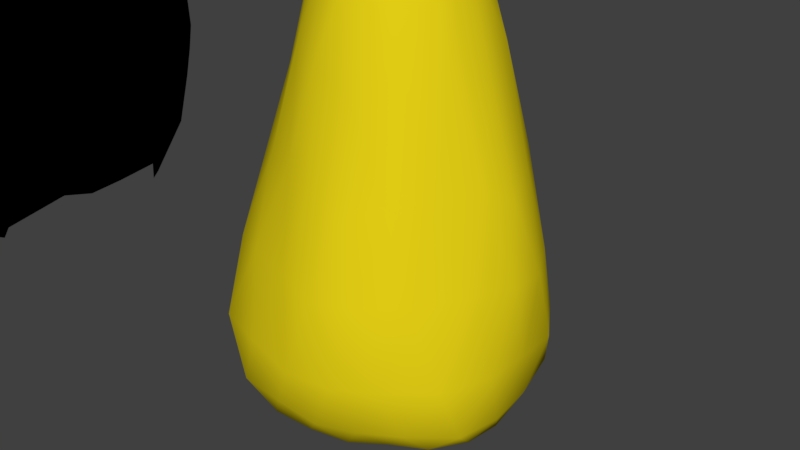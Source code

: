 # Source: flame.blend  (saved by Blender 2.79.0; exported with 4.5.12 LTS)
import bpy
from mathutils import Matrix  # noqa: F401  (used for matrix-valued properties, if any)

bpy.ops.wm.read_factory_settings(use_empty=True)
scene = bpy.context.scene
scene.name = 'Scene'

# ---- collections
col_collection_1 = bpy.data.collections.new('Collection 1'); scene.collection.children.link(col_collection_1)

# ---- materials (node trees are filled in below, after node groups)
mat_red = bpy.data.materials.new('red')
mat_red.alpha_threshold = 0.0
mat_red.use_transparent_shadow = False
mat_red.diffuse_color = (0.8, 0.0009353, 0.0009353, 1.0)
mat_red.roughness = 0.5
mat_yellow = bpy.data.materials.new('yellow')
mat_yellow.alpha_threshold = 0.0
mat_yellow.use_transparent_shadow = False
mat_yellow.diffuse_color = (0.8, 0.6449, 0.007784, 1.0)
mat_yellow.roughness = 0.5
mat_orange = bpy.data.materials.new('orange')
mat_orange.alpha_threshold = 0.0
mat_orange.use_transparent_shadow = False
mat_orange.diffuse_color = (0.8, 0.2479, 0.003496, 1.0)
mat_orange.roughness = 0.5

# ---- material node trees
mat_red.use_nodes = True; mat_red.node_tree.nodes.clear()
_N = mat_red.node_tree.nodes; _L = mat_red.node_tree.links
n0 = _N.new('NodeUndefined'); n0.name = 'Output'; n0.location = (300, 300)
n1 = _N.new('NodeUndefined'); n1.name = 'Material'; n1.location = (12, 592)
n1.inputs[0].default_value = (0.8, 0.0009353, 0.0009353, 1.0)
n1.inputs[1].default_value = (1.0, 1.0, 1.0, 1.0)
n1.inputs[2].default_value = 0.8
n1.inputs[3].default_value = (0.0, 0.0, 0.0)
n2 = _N.new('NodeUndefined'); n2.name = 'Geometry'; n2.location = (17, 174)
_L.new(n1.outputs[0], n0.inputs[0])
_L.new(n2.outputs[8], n0.inputs[1])
mat_orange.use_nodes = True; mat_orange.node_tree.nodes.clear()
_N = mat_orange.node_tree.nodes; _L = mat_orange.node_tree.links
n0 = _N.new('NodeUndefined'); n0.name = 'Output'; n0.location = (300, 300)
n1 = _N.new('NodeUndefined'); n1.name = 'Material'; n1.location = (20, 523)
n1.inputs[0].default_value = (0.8, 0.2479, 0.003496, 1.0)
n1.inputs[1].default_value = (1.0, 1.0, 1.0, 1.0)
n1.inputs[2].default_value = 0.8
n1.inputs[3].default_value = (0.0, 0.0, 0.0)
n2 = _N.new('NodeUndefined'); n2.name = 'Geometry'; n2.location = (23, 107)
_L.new(n1.outputs[0], n0.inputs[0])
_L.new(n2.outputs[8], n0.inputs[1])

# ---- world
world_world = bpy.data.worlds.new('World'); scene.world = world_world
world_world.color = (0.05088, 0.05088, 0.05088)
world_world.use_sun_shadow = False
world_world.sun_shadow_jitter_overblur = 0.0
world_world.cycles.sampling_method = 'MANUAL'

# ---- meshes
me_icosphere = bpy.data.meshes.new('Icosphere')
me_icosphere.from_pydata([(0.01377, -0.02123, 0.03523), (0.6482, -0.524, 0.3912), (-0.189, -0.7784, 0.3785), (-0.7974, 0.03062, 0.3888), (-0.2549, 0.7809, 0.361), (0.581, 0.4541, 0.4123), (0.2124, -0.7015, 1.613), (-0.5867, -0.3953, 1.635), (-0.5593, 0.4034, 1.676), (0.2271, 0.6892, 1.647), (0.7749, -0.04113, 1.658), (0.01204, -0.01644, 3.789), (-0.1068, -0.3735, 0.1003), (0.3382, -0.2214, 0.1186), (0.2253, -0.6702, 0.3143), (0.7272, -0.03862, 0.2956), (0.2957, 0.1889, 0.09893), (-0.3667, -0.01334, 0.1382), (-0.6427, -0.4302, 0.3338), (-0.1183, 0.3393, 0.1202), (-0.5407, 0.435, 0.3264), (0.1663, 0.6969, 0.2929), (0.8677, -0.2968, 0.8119), (0.8458, 0.2514, 0.7784), (0.04623, -0.9233, 0.8094), (0.5302, -0.7688, 0.8171), (-0.859, -0.2768, 0.8163), (-0.5622, -0.746, 0.8321), (-0.5302, 0.7209, 0.8135), (-0.8167, 0.2678, 0.8001), (0.5103, 0.7141, 0.7797), (-0.009132, 0.904, 0.7889), (0.5859, -0.4052, 1.738), (-0.1752, -0.6183, 1.786), (-0.6644, -0.01424, 1.766), (-0.2159, 0.6667, 1.804), (0.5635, 0.3845, 1.763), (0.1138, -0.4142, 2.81), (0.4241, -0.0263, 2.838), (-0.3066, -0.2288, 2.816), (-0.3035, 0.2756, 2.856), (0.1295, 0.3767, 2.842), (-0.02489, -0.1898, 0.02233), (0.5304, -0.3479, 0.2515), (0.02931, -0.7441, 0.3469), (0.735, -0.2961, 0.3455), (0.4439, 0.3666, 0.2581), (-0.1593, -0.02808, 0.07226), (-0.7401, -0.1945, 0.3637), (-0.03131, 0.1313, 0.06562), (-0.3819, 0.6095, 0.3516), (0.3989, 0.5765, 0.3692), (0.8076, -0.4738, 0.5127), (0.8502, 0.1125, 1.216), (-0.09489, -0.8543, 0.5348), (0.3715, -0.7764, 1.237), (-0.8681, -0.1296, 0.5455), (-0.6113, -0.5622, 1.227), (-0.3958, 0.7944, 0.5219), (-0.7113, 0.3409, 1.215), (0.5832, 0.5821, 0.5212), (0.1505, 0.8347, 1.25), (0.4257, -0.59, 1.721), (-0.3997, -0.521, 1.731), (-0.6121, 0.208, 1.752), (0.004282, 0.713, 1.76), (0.6941, 0.1814, 1.746), (0.1917, -0.557, 2.152), (0.2139, -0.01133, 3.464), (-0.4406, -0.3105, 2.178), (-0.4396, 0.3624, 2.197), (0.1721, 0.5274, 2.164), (-0.1641, -0.5902, 0.2376), (0.153, -0.123, 0.04632), (0.4341, -0.5947, 0.3589), (0.6647, 0.2708, 0.3418), (0.1261, 0.07301, 0.04115), (-0.6167, 0.0153, 0.2718), (-0.4342, -0.6469, 0.3478), (-0.1809, 0.5964, 0.243), (-0.6907, 0.1978, 0.3351), (-0.04213, 0.7708, 0.322), (0.8553, -0.115, 1.241), (0.753, 0.3778, 0.5241), (0.1277, -0.8386, 1.21), (0.5944, -0.6814, 0.5373), (-0.7367, -0.3471, 1.213), (-0.3705, -0.823, 0.5387), (-0.5715, 0.5513, 1.241), (-0.8308, 0.1485, 0.5348), (0.3771, 0.7258, 1.223), (-0.1459, 0.9097, 0.5047), (0.6934, -0.1947, 1.754), (0.01877, -0.6832, 1.725), (-0.6337, -0.2083, 1.74), (-0.4112, 0.5389, 1.771), (0.3904, 0.5265, 1.73), (0.05866, -0.2074, 3.429), (0.6079, -0.02727, 2.21), (-0.1503, -0.1174, 3.399), (-0.1524, 0.1037, 3.457), (0.09015, 0.1684, 3.476), (0.2965, 0.1954, 2.99), (0.5215, 0.2077, 2.355), (0.3494, 0.3851, 2.344), (-0.0963, 0.3531, 3.002), (-0.06001, 0.5277, 2.385), (-0.2637, 0.4793, 2.383), (-0.3424, 0.0002995, 2.959), (-0.5046, 0.1132, 2.339), (-0.4872, -0.1212, 2.334), (-0.08723, -0.3305, 2.962), (-0.2529, -0.44, 2.353), (-0.04816, -0.5356, 2.33), (0.29, -0.248, 2.978), (0.3749, -0.4415, 2.325), (0.5131, -0.2318, 2.351), (0.7251, 0.3461, 1.228), (0.6922, 0.4949, 0.795), (0.5623, 0.5497, 1.233), (-0.13, 0.8149, 1.258), (-0.2883, 0.8485, 0.7979), (-0.3729, 0.7136, 1.257), (-0.7731, 0.1151, 1.258), (-0.8542, 0.0004012, 0.8564), (-0.78, -0.1242, 1.269), (-0.361, -0.7033, 1.277), (-0.2611, -0.854, 0.841), (-0.08287, -0.7846, 1.262), (0.5895, -0.6028, 1.239), (0.7542, -0.5775, 0.8089), (0.739, -0.3553, 1.244), (0.28, 0.8671, 0.7621), (0.3463, 0.7633, 0.4718), (0.1067, 0.8722, 0.4724), (-0.7058, 0.5157, 0.7902), (-0.5835, 0.6225, 0.5131), (-0.7372, 0.3933, 0.4937), (-0.7588, -0.5225, 0.7894), (-0.8223, -0.3959, 0.5082), (-0.6415, -0.6252, 0.4991), (0.2955, -0.8746, 0.7982), (0.1613, -0.8505, 0.5091), (0.3855, -0.781, 0.5178), (0.866, -0.01795, 0.7948), (0.8481, -0.2109, 0.4983), (0.8146, 0.0824, 0.4888), (0.2454, 0.423, 0.2066), (0.09521, 0.2577, 0.0707), (0.01878, 0.5338, 0.1816), (-0.3039, 0.4113, 0.2097), (-0.2422, 0.1694, 0.1156), (-0.4679, 0.2068, 0.207), (-0.5117, -0.2134, 0.2075), (-0.2547, -0.2113, 0.09038), (-0.3919, -0.4299, 0.2084), (0.519, 0.1437, 0.1945), (0.5517, -0.1264, 0.1914), (0.3284, -0.005867, 0.09368), (0.06848, -0.524, 0.171), (0.1326, -0.3061, 0.08452), (0.2868, -0.4286, 0.1897), (-3.956, 1.419, 2.317), (-3.867, 1.47, 2.019), (-3.637, 1.519, 1.687), (-3.772, 1.541, 1.286), (-3.8, 1.495, 0.9909), (-3.795, 1.387, 0.6841), (-3.596, 1.29, 2.349), (-3.546, 1.428, 1.97), (-3.403, 1.407, 1.861), (-3.475, 1.457, 1.278), (-3.547, 1.445, 1.0), (-3.61, 1.226, 0.5079), (-3.362, 1.221, 2.183), (-3.317, 1.279, 2.031), (-3.238, 1.339, 1.688), (-3.275, 1.353, 1.23), (-3.324, 1.148, 0.6814), (-3.304, 0.9499, 0.4175), (-3.183, 1.124, 2.045), (-2.926, 1.032, 1.882), (-2.979, 1.143, 1.527), (-3.069, 1.138, 1.114), (-3.05, 1.021, 0.7726), (-3.214, 0.8741, 0.3481), (-2.848, 0.8413, 2.02), (-2.822, 0.8617, 1.907), (-2.713, 0.7839, 1.539), (-2.799, 0.8819, 1.175), (-2.919, 0.7684, 0.6816), (-3.036, 0.6919, 0.4016), (-2.702, 0.5252, 2.021), (-2.677, 0.5911, 1.894), (-2.634, 0.6119, 1.625), (-2.677, 0.6613, 1.256), (-2.676, 0.4434, 0.9658), (-2.818, 0.5637, 0.6422), (-2.773, 0.3412, 2.317), (-2.621, 0.2793, 2.025), (-2.573, 0.3196, 1.612), (-2.602, 0.397, 1.211), (-2.607, 0.2874, 0.9757), (-2.732, 0.1806, 0.657), (-2.696, -0.04173, 2.383), (-2.638, -0.02444, 2.216), (-2.542, 0.06026, 1.837), (-2.482, 0.01566, 1.311), (-2.584, 0.1003, 0.9845), (-2.757, -0.05376, 0.6293), (-2.875, -0.2549, 2.594), (-2.661, -0.2301, 2.235), (-2.556, -0.3683, 1.796), (-2.517, -0.2117, 1.276), (-2.645, -0.4337, 0.9802), (-2.782, -0.2582, 0.6796), (-2.758, -0.4436, 2.262), (-2.7, -0.5909, 2.125), (-2.653, -0.5566, 1.829), (-2.681, -0.6191, 1.205), (-2.725, -0.5464, 0.8756), (-2.9, -0.6446, 0.5448), (-2.861, -0.8184, 2.139), (-2.788, -0.9167, 1.815), (-2.694, -0.7293, 1.706), (-2.778, -0.8471, 1.213), (-2.959, -0.9553, 0.9568), (-3.001, -0.6317, 0.427), (-2.999, -0.9671, 2.174), (-3.001, -1.086, 1.9), (-3.051, -1.118, 1.681), (-2.879, -1.057, 1.238), (-3.038, -1.054, 0.8878), (-3.155, -0.9322, 0.5453), (-3.28, -1.207, 2.082), (-3.39, -1.345, 1.995), (-3.316, -1.376, 1.634), (-3.241, -1.31, 1.304), (-3.288, -1.219, 0.8387), (-3.251, -1.131, 0.6737), (-3.542, -1.31, 2.317), (-3.482, -1.457, 1.845), (-3.49, -1.468, 1.6), (-3.519, -1.467, 1.287), (-3.527, -1.36, 0.9528), (-3.581, -1.281, 0.703), (-3.822, -1.328, 2.444), (-3.811, -1.473, 2.054), (-3.757, -1.525, 1.641), (-3.777, -1.546, 1.29), (-3.875, -1.501, 1.012), (-3.821, -1.314, 0.5907), (-4.073, -1.259, 2.56), (-4.07, -1.458, 2.182), (-4.256, -1.608, 1.621), (-4.053, -1.573, 1.192), (-4.106, -1.479, 0.8544), (-4.143, -1.264, 0.4461), (-4.365, -1.297, 2.45), (-4.32, -1.534, 1.979), (-4.317, -1.555, 1.669), (-4.558, -1.512, 1.343), (-4.266, -1.408, 0.7251), (-4.215, -1.278, 0.3942), (-4.645, -1.298, 2.251), (-4.744, -1.414, 1.807), (-4.645, -1.445, 1.595), (-4.691, -1.456, 1.166), (-4.628, -1.311, 0.6988), (-4.545, -1.102, 0.3785), (-4.872, -1.146, 2.192), (-4.952, -1.319, 1.932), (-4.98, -1.334, 1.576), (-4.926, -1.344, 1.221), (-4.87, -1.226, 0.9156), (-4.8, -1.069, 0.4559), (-5.213, -0.9491, 2.095), (-5.203, -1.072, 1.916), (-5.28, -1.012, 1.603), (-5.22, -1.12, 1.301), (-5.176, -1.003, 0.8926), (-5.018, -0.9135, 0.4891), (-5.316, -0.83, 2.0), (-5.358, -0.8638, 1.951), (-5.368, -0.9231, 1.559), (-5.375, -0.8875, 1.381), (-5.404, -0.7447, 0.9492), (-5.196, -0.7471, 0.569), (-5.414, -0.6478, 2.189), (-5.514, -0.5831, 1.912), (-5.562, -0.6106, 1.604), (-5.51, -0.6089, 1.322), (-5.495, -0.5569, 0.9535), (-5.406, -0.5442, 0.7998), (-5.456, -0.2511, 2.322), (-5.568, -0.2943, 2.038), (-5.671, -0.166, 1.591), (-5.641, -0.339, 1.281), (-5.596, -0.2399, 1.03), (-5.387, -0.3273, 0.5385), (-5.44, 0.004042, 2.413), (-5.577, 0.02906, 2.135), (-5.656, -0.01247, 1.619), (-5.645, -0.1485, 1.211), (-5.572, -0.03694, 0.8229), (-5.364, -0.06758, 0.4216), (-5.44, 0.2665, 2.36), (-5.599, 0.3, 2.025), (-5.658, 0.2073, 1.717), (-5.69, 0.3256, 1.309), (-5.565, 0.3029, 0.8542), (-5.234, 0.2059, 0.3079), (-5.383, 0.6333, 2.172), (-5.528, 0.58, 1.89), (-5.565, 0.651, 1.65), (-5.593, 0.4713, 1.236), (-5.456, 0.6094, 0.7408), (-5.191, 0.4727, 0.269), (-5.333, 0.7405, 2.026), (-5.354, 0.8419, 1.816), (-5.409, 0.8998, 1.565), (-5.393, 0.867, 1.172), (-5.313, 0.8067, 0.7903), (-5.129, 0.58, 0.3457), (-5.128, 1.035, 2.098), (-5.207, 0.9803, 2.009), (-5.227, 1.136, 1.581), (-5.243, 1.051, 1.334), (-5.089, 1.083, 0.8248), (-5.017, 0.8858, 0.4231), (-4.949, 1.178, 2.2), (-4.865, 1.309, 1.893), (-4.903, 1.35, 1.695), (-4.967, 1.324, 1.297), (-4.98, 1.213, 0.9585), (-4.68, 1.087, 0.4109), (-4.672, 1.341, 2.161), (-4.842, 1.308, 2.02), (-4.694, 1.459, 1.737), (-4.691, 1.466, 1.286), (-4.686, 1.386, 0.9943), (-4.593, 1.257, 0.5712), (-4.454, 1.325, 2.304), (-4.419, 1.473, 2.101), (-4.406, 1.551, 1.713), (-4.481, 1.541, 1.427), (-4.355, 1.476, 0.8927), (-4.336, 1.367, 0.6526), (-4.033, 1.298, 2.465), (-4.164, 1.432, 2.234), (-4.053, 1.598, 1.706), (-4.092, 1.585, 1.298), (-4.113, 1.513, 0.9901), (-4.174, 1.421, 0.6863), (-0.00829, 0.01549, -2.462), (0.2265, -0.2359, -2.356), (-0.06056, -0.2979, -2.388), (-0.3469, 0.06596, -2.377), (-0.1581, 0.3041, -2.405), (0.1574, 0.1404, -2.316), (0.02858, -0.2396, -1.982), (-0.2567, -0.1451, -1.921), (-0.2331, 0.1495, -1.87), (0.0656, 0.2791, -1.929), (0.2836, -0.08177, -1.934), (-0.01393, 0.004516, -1.083), (-0.07296, -0.143, -2.426), (0.1245, -0.09725, -2.424), (0.04753, -0.2028, -2.414), (0.2536, -0.0402, -2.454), (0.1178, 0.04246, -2.464), (-0.1504, -0.009675, -2.412), (-0.28, -0.126, -2.375), (-0.112, 0.1139, -2.415), (-0.2082, 0.1925, -2.381), (-0.001486, 0.2741, -2.462), (0.2703, -0.07572, -2.269), (0.302, 0.0939, -2.33), (0.04432, -0.3682, -2.283), (0.1596, -0.2448, -2.286), (-0.3173, -0.08701, -2.292), (-0.2616, -0.2647, -2.25), (-0.2149, 0.2468, -2.272), (-0.2823, 0.08101, -2.309), (0.1642, 0.2495, -2.296), (-0.0571, 0.2642, -2.307), (0.2319, -0.1318, -1.938), (-0.05203, -0.1889, -1.842), (-0.2943, -0.007667, -1.9), (-0.09214, 0.2824, -1.857), (0.2018, 0.1485, -1.884), (-0.01981, -0.1531, -1.531), (0.1405, -0.02815, -1.536), (-0.1545, -0.08643, -1.511), (-0.09874, 0.1581, -1.462), (0.03151, 0.1572, -1.511)], [], [(0, 42, 73), (1, 45, 43), (0, 47, 42), (0, 49, 47), (0, 76, 49), (1, 52, 45), (2, 54, 44), (3, 56, 48), (4, 58, 50), (5, 60, 51), (1, 85, 52), (2, 87, 54), (3, 89, 56), (4, 91, 58), (5, 83, 60), (6, 67, 62), (7, 69, 63), (8, 70, 64), (9, 71, 65), (10, 98, 66), (38, 68, 102), (38, 102, 103), (36, 104, 96), (41, 101, 105), (41, 105, 106), (35, 107, 95), (40, 100, 108), (40, 108, 109), (34, 110, 94), (39, 99, 111), (39, 111, 112), (33, 113, 93), (37, 97, 114), (37, 114, 115), (32, 116, 92), (23, 53, 117), (23, 117, 118), (30, 119, 90), (31, 61, 120), (31, 120, 121), (28, 122, 88), (29, 59, 123), (29, 123, 124), (26, 125, 86), (27, 57, 126), (27, 126, 127), (24, 128, 84), (25, 55, 129), (25, 129, 130), (22, 131, 82), (30, 90, 132), (30, 132, 133), (21, 134, 81), (28, 88, 135), (28, 135, 136), (20, 137, 80), (26, 86, 138), (26, 138, 139), (18, 140, 78), (24, 84, 141), (24, 141, 142), (14, 143, 74), (22, 82, 144), (22, 144, 145), (15, 146, 75), (16, 46, 147), (16, 147, 148), (19, 149, 79), (19, 79, 150), (19, 150, 151), (17, 152, 77), (17, 77, 153), (17, 153, 154), (12, 155, 72), (15, 75, 156), (15, 156, 157), (13, 158, 73), (12, 72, 159), (12, 159, 160), (13, 161, 43), (161, 14, 74), (161, 74, 43), (43, 74, 1), (159, 14, 161), (159, 161, 160), (160, 161, 13), (72, 2, 44), (72, 44, 159), (159, 44, 14), (158, 16, 76), (158, 76, 73), (73, 76, 0), (156, 16, 158), (156, 158, 157), (157, 158, 13), (75, 5, 46), (75, 46, 156), (156, 46, 16), (155, 18, 78), (155, 78, 72), (72, 78, 2), (153, 18, 155), (153, 155, 154), (154, 155, 12), (77, 3, 48), (77, 48, 153), (153, 48, 18), (152, 20, 80), (152, 80, 77), (77, 80, 3), (150, 20, 152), (150, 152, 151), (151, 152, 17), (79, 4, 50), (79, 50, 150), (150, 50, 20), (149, 21, 81), (149, 81, 79), (79, 81, 4), (147, 21, 149), (147, 149, 148), (148, 149, 19), (46, 5, 51), (46, 51, 147), (147, 51, 21), (146, 23, 83), (146, 83, 75), (75, 83, 5), (144, 23, 146), (144, 146, 145), (145, 146, 15), (82, 10, 53), (82, 53, 144), (144, 53, 23), (143, 25, 85), (143, 85, 74), (74, 85, 1), (141, 25, 143), (141, 143, 142), (142, 143, 14), (84, 6, 55), (84, 55, 141), (141, 55, 25), (140, 27, 87), (140, 87, 78), (78, 87, 2), (138, 27, 140), (138, 140, 139), (139, 140, 18), (86, 7, 57), (86, 57, 138), (138, 57, 27), (137, 29, 89), (137, 89, 80), (80, 89, 3), (135, 29, 137), (135, 137, 136), (136, 137, 20), (88, 8, 59), (88, 59, 135), (135, 59, 29), (134, 31, 91), (134, 91, 81), (81, 91, 4), (132, 31, 134), (132, 134, 133), (133, 134, 21), (90, 9, 61), (90, 61, 132), (132, 61, 31), (131, 32, 92), (131, 92, 82), (82, 92, 10), (129, 32, 131), (129, 131, 130), (130, 131, 22), (55, 6, 62), (55, 62, 129), (129, 62, 32), (128, 33, 93), (128, 93, 84), (84, 93, 6), (126, 33, 128), (126, 128, 127), (127, 128, 24), (57, 7, 63), (57, 63, 126), (126, 63, 33), (125, 34, 94), (125, 94, 86), (86, 94, 7), (123, 34, 125), (123, 125, 124), (124, 125, 26), (59, 8, 64), (59, 64, 123), (123, 64, 34), (122, 35, 95), (122, 95, 88), (88, 95, 8), (120, 35, 122), (120, 122, 121), (121, 122, 28), (61, 9, 65), (61, 65, 120), (120, 65, 35), (119, 36, 96), (119, 96, 90), (90, 96, 9), (117, 36, 119), (117, 119, 118), (118, 119, 30), (53, 10, 66), (53, 66, 117), (117, 66, 36), (116, 38, 98), (116, 98, 92), (92, 98, 10), (114, 38, 116), (114, 116, 115), (115, 116, 32), (97, 11, 68), (97, 68, 114), (114, 68, 38), (113, 37, 67), (113, 67, 93), (93, 67, 6), (111, 37, 113), (111, 113, 112), (112, 113, 33), (99, 11, 97), (99, 97, 111), (111, 97, 37), (110, 39, 69), (110, 69, 94), (94, 69, 7), (108, 39, 110), (108, 110, 109), (109, 110, 34), (100, 11, 99), (100, 99, 108), (108, 99, 39), (107, 40, 70), (107, 70, 95), (95, 70, 8), (105, 40, 107), (105, 107, 106), (106, 107, 35), (101, 11, 100), (101, 100, 105), (105, 100, 40), (104, 41, 71), (104, 71, 96), (96, 71, 9), (102, 41, 104), (102, 104, 103), (103, 104, 36), (68, 11, 101), (68, 101, 102), (102, 101, 41), (98, 38, 103), (98, 103, 66), (66, 103, 36), (71, 41, 106), (71, 106, 65), (65, 106, 35), (70, 40, 109), (70, 109, 64), (64, 109, 34), (69, 39, 112), (69, 112, 63), (63, 112, 33), (67, 37, 115), (67, 115, 62), (62, 115, 32), (83, 23, 118), (83, 118, 60), (60, 118, 30), (91, 31, 121), (91, 121, 58), (58, 121, 28), (89, 29, 124), (89, 124, 56), (56, 124, 26), (87, 27, 127), (87, 127, 54), (54, 127, 24), (85, 25, 130), (85, 130, 52), (52, 130, 22), (60, 30, 133), (60, 133, 51), (51, 133, 21), (58, 28, 136), (58, 136, 50), (50, 136, 20), (56, 26, 139), (56, 139, 48), (48, 139, 18), (54, 24, 142), (54, 142, 44), (44, 142, 14), (52, 22, 145), (52, 145, 45), (45, 145, 15), (76, 16, 148), (76, 148, 49), (49, 148, 19), (49, 19, 151), (49, 151, 47), (47, 151, 17), (47, 17, 154), (47, 154, 42), (42, 154, 12), (45, 15, 157), (45, 157, 43), (43, 157, 13), (42, 12, 160), (42, 160, 73), (73, 160, 13), (352, 351, 165, 166), (353, 352, 166, 167), (349, 348, 162, 163), (350, 349, 163, 164), (351, 350, 164, 165), (165, 164, 170, 171), (166, 165, 171, 172), (167, 166, 172, 173), (163, 162, 168, 169), (164, 163, 169, 170), (169, 168, 174, 175), (170, 169, 175, 176), (171, 170, 176, 177), (172, 171, 177, 178), (173, 172, 178, 179), (178, 177, 183, 184), (179, 178, 184, 185), (175, 174, 180, 181), (176, 175, 181, 182), (177, 176, 182, 183), (181, 180, 186, 187), (182, 181, 187, 188), (183, 182, 188, 189), (184, 183, 189, 190), (185, 184, 190, 191), (190, 189, 195, 196), (191, 190, 196, 197), (187, 186, 192, 193), (188, 187, 193, 194), (189, 188, 194, 195), (193, 192, 198, 199), (194, 193, 199, 200), (195, 194, 200, 201), (196, 195, 201, 202), (197, 196, 202, 203), (203, 202, 208, 209), (199, 198, 204, 205), (200, 199, 205, 206), (201, 200, 206, 207), (202, 201, 207, 208), (206, 205, 211, 212), (207, 206, 212, 213), (208, 207, 213, 214), (209, 208, 214, 215), (205, 204, 210, 211), (211, 210, 216, 217), (212, 211, 217, 218), (213, 212, 218, 219), (214, 213, 219, 220), (215, 214, 220, 221), (218, 217, 223, 224), (219, 218, 224, 225), (220, 219, 225, 226), (221, 220, 226, 227), (217, 216, 222, 223), (223, 222, 228, 229), (224, 223, 229, 230), (225, 224, 230, 231), (226, 225, 231, 232), (227, 226, 232, 233), (231, 230, 236, 237), (232, 231, 237, 238), (233, 232, 238, 239), (229, 228, 234, 235), (230, 229, 235, 236), (235, 234, 240, 241), (236, 235, 241, 242), (237, 236, 242, 243), (238, 237, 243, 244), (239, 238, 244, 245), (243, 242, 248, 249), (244, 243, 249, 250), (245, 244, 250, 251), (241, 240, 246, 247), (242, 241, 247, 248), (247, 246, 252, 253), (248, 247, 253, 254), (249, 248, 254, 255), (250, 249, 255, 256), (251, 250, 256, 257), (256, 255, 261, 262), (257, 256, 262, 263), (253, 252, 258, 259), (254, 253, 259, 260), (255, 254, 260, 261), (259, 258, 264, 265), (260, 259, 265, 266), (261, 260, 266, 267), (262, 261, 267, 268), (263, 262, 268, 269), (269, 268, 274, 275), (265, 264, 270, 271), (266, 265, 271, 272), (267, 266, 272, 273), (268, 267, 273, 274), (271, 270, 276, 277), (272, 271, 277, 278), (273, 272, 278, 279), (274, 273, 279, 280), (275, 274, 280, 281), (281, 280, 286, 287), (277, 276, 282, 283), (278, 277, 283, 284), (279, 278, 284, 285), (280, 279, 285, 286), (284, 283, 289, 290), (285, 284, 290, 291), (286, 285, 291, 292), (287, 286, 292, 293), (283, 282, 288, 289), (289, 288, 294, 295), (290, 289, 295, 296), (291, 290, 296, 297), (292, 291, 297, 298), (293, 292, 298, 299), (296, 295, 301, 302), (297, 296, 302, 303), (298, 297, 303, 304), (299, 298, 304, 305), (295, 294, 300, 301), (301, 300, 306, 307), (302, 301, 307, 308), (303, 302, 308, 309), (304, 303, 309, 310), (305, 304, 310, 311), (309, 308, 314, 315), (310, 309, 315, 316), (311, 310, 316, 317), (307, 306, 312, 313), (308, 307, 313, 314), (313, 312, 318, 319), (314, 313, 319, 320), (315, 314, 320, 321), (316, 315, 321, 322), (317, 316, 322, 323), (322, 321, 327, 328), (323, 322, 328, 329), (319, 318, 324, 325), (320, 319, 325, 326), (321, 320, 326, 327), (325, 324, 330, 331), (326, 325, 331, 332), (327, 326, 332, 333), (328, 327, 333, 334), (329, 328, 334, 335), (334, 333, 339, 340), (335, 334, 340, 341), (331, 330, 336, 337), (332, 331, 337, 338), (333, 332, 338, 339), (337, 336, 342, 343), (338, 337, 343, 344), (339, 338, 344, 345), (340, 339, 345, 346), (341, 340, 346, 347), (347, 346, 352, 353), (343, 342, 348, 349), (344, 343, 349, 350), (345, 344, 350, 351), (346, 345, 351, 352), (354, 367, 366), (355, 367, 369), (354, 366, 371), (354, 371, 373), (354, 373, 370), (355, 369, 376), (356, 368, 378), (357, 372, 380), (358, 374, 382), (359, 375, 384), (355, 376, 379), (356, 378, 381), (357, 380, 383), (358, 382, 385), (359, 384, 377), (360, 386, 391), (361, 387, 393), (362, 388, 394), (363, 389, 395), (364, 390, 392), (392, 395, 365), (392, 390, 395), (390, 363, 395), (395, 394, 365), (395, 389, 394), (389, 362, 394), (394, 393, 365), (394, 388, 393), (388, 361, 393), (393, 391, 365), (393, 387, 391), (387, 360, 391), (391, 392, 365), (391, 386, 392), (386, 364, 392), (377, 390, 364), (377, 384, 390), (384, 363, 390), (385, 389, 363), (385, 382, 389), (382, 362, 389), (383, 388, 362), (383, 380, 388), (380, 361, 388), (381, 387, 361), (381, 378, 387), (378, 360, 387), (379, 386, 360), (379, 376, 386), (376, 364, 386), (384, 385, 363), (384, 375, 385), (375, 358, 385), (382, 383, 362), (382, 374, 383), (374, 357, 383), (380, 381, 361), (380, 372, 381), (372, 356, 381), (378, 379, 360), (378, 368, 379), (368, 355, 379), (376, 377, 364), (376, 369, 377), (369, 359, 377), (370, 375, 359), (370, 373, 375), (373, 358, 375), (373, 374, 358), (373, 371, 374), (371, 357, 374), (371, 372, 357), (371, 366, 372), (366, 356, 372), (369, 370, 359), (369, 367, 370), (367, 354, 370), (366, 368, 356), (366, 367, 368), (367, 355, 368)])
me_icosphere.polygons.foreach_set('use_smooth', [True] * 560)
me_icosphere.polygons.foreach_set('material_index', [1, 1, 1, 1, 1, 1, 1, 1, 1, 1, 1, 1, 1, 1, 1, 1, 1, 1, 1, 1, 1, 1, 1, 1, 1, 1, 1, 1, 1, 1, 1, 1, 1, 1, 1, 1, 1, 1, 1, 1, 1, 1, 1, 1, 1, 1, 1, 1, 1, 1, 1, 1, 1, 1, 1, 1, 1, 1, 1, 1, 1, 1, 1, 1, 1, 1, 1, 1, 1, 1, 1, 1, 1, 1, 1, 1, 1, 1, 1, 1, 1, 1, 1, 1, 1, 1, 1, 1, 1, 1, 1, 1, 1, 1, 1, 1, 1, 1, 1, 1, 1, 1, 1, 1, 1, 1, 1, 1, 1, 1, 1, 1, 1, 1, 1, 1, 1, 1, 1, 1, 1, 1, 1, 1, 1, 1, 1, 1, 1, 1, 1, 1, 1, 1, 1, 1, 1, 1, 1, 1, 1, 1, 1, 1, 1, 1, 1, 1, 1, 1, 1, 1, 1, 1, 1, 1, 1, 1, 1, 1, 1, 1, 1, 1, 1, 1, 1, 1, 1, 1, 1, 1, 1, 1, 1, 1, 1, 1, 1, 1, 1, 1, 1, 1, 1, 1, 1, 1, 1, 1, 1, 1, 1, 1, 1, 1, 1, 1, 1, 1, 1, 1, 1, 1, 1, 1, 1, 1, 1, 1, 1, 1, 1, 1, 1, 1, 1, 1, 1, 1, 1, 1, 1, 1, 1, 1, 1, 1, 1, 1, 1, 1, 1, 1, 1, 1, 1, 1, 1, 1, 1, 1, 1, 1, 1, 1, 1, 1, 1, 1, 1, 1, 1, 1, 1, 1, 1, 1, 1, 1, 1, 1, 1, 1, 1, 1, 1, 1, 1, 1, 1, 1, 1, 1, 1, 1, 1, 1, 1, 1, 1, 1, 1, 1, 1, 1, 1, 1, 1, 1, 1, 1, 1, 1, 1, 1, 1, 1, 1, 1, 1, 1, 1, 1, 1, 1, 1, 1, 1, 1, 1, 1, 1, 1, 1, 1, 1, 1, 1, 1, 2, 2, 2, 2, 2, 2, 2, 2, 2, 2, 2, 2, 2, 2, 2, 2, 2, 2, 2, 2, 2, 2, 2, 2, 2, 2, 2, 2, 2, 2, 2, 2, 2, 2, 2, 2, 2, 2, 2, 2, 2, 2, 2, 2, 2, 2, 2, 2, 2, 2, 2, 2, 2, 2, 2, 2, 2, 2, 2, 2, 2, 2, 2, 2, 2, 2, 2, 2, 2, 2, 2, 2, 2, 2, 2, 2, 2, 2, 2, 2, 2, 2, 2, 2, 2, 2, 2, 2, 2, 2, 2, 2, 2, 2, 2, 2, 2, 2, 2, 2, 2, 2, 2, 2, 2, 2, 2, 2, 2, 2, 2, 2, 2, 2, 2, 2, 2, 2, 2, 2, 2, 2, 2, 2, 2, 2, 2, 2, 2, 2, 2, 2, 2, 2, 2, 2, 2, 2, 2, 2, 2, 2, 2, 2, 2, 2, 2, 2, 2, 2, 2, 2, 2, 2, 2, 2, 2, 2, 2, 2, 2, 2, 2, 2, 2, 2, 2, 2, 2, 2, 2, 2, 2, 2, 2, 2, 2, 2, 2, 2, 2, 2, 2, 2, 2, 2, 2, 2, 2, 2, 2, 2, 2, 2, 2, 2, 2, 2, 2, 2, 2, 2, 2, 2, 2, 2, 2, 2, 2, 2, 2, 2, 2, 2, 2, 2, 2, 2, 2, 2, 2, 2, 2, 2, 2, 2, 2, 2, 2, 2, 2, 2, 2, 2, 2, 2, 2, 2, 2, 2])
me_icosphere.materials.append(mat_red)
me_icosphere.materials.append(mat_yellow)
me_icosphere.materials.append(mat_orange)
me_icosphere.use_remesh_preserve_volume = False
me_icosphere.use_remesh_preserve_attributes = False
me_icosphere.use_mirror_vertex_groups = False
me_icosphere.update()
arm_armature = bpy.data.armatures.new('Armature')  # bones are not reproduced

# ---- objects
ob_armature = bpy.data.objects.new('Armature', arm_armature)
ob_icosphere = bpy.data.objects.new('Icosphere', me_icosphere)

# ---- transforms, parenting, visibility, modifiers, constraints
ob_armature.location = (-6.761, 0.05204, 2.464)
ob_armature.lineart.crease_threshold = 0.0
ob_icosphere.parent = ob_armature
ob_icosphere.matrix_parent_inverse = Matrix(((1.0, 0.0, 0.0, 6.761), (-4.657e-10, 1.0, 0.0, -0.05204), (0.0, 0.0, 1.0, -2.464), (0.0, 0.0, 0.0, 1.0)))
ob_icosphere.location = (0.0, 0.0, 0.0)
ob_icosphere.scale = (1.633, 1.633, 1.633)
ob_icosphere.lineart.crease_threshold = 0.0
_vg = ob_icosphere.vertex_groups.new(name='Bone')
_vg.add([162, 163, 164, 165, 166, 167, 168, 169, 170, 171, 172, 173, 174, 175, 176, 177, 178, 179, 180, 181, 182, 183, 184, 185, 186, 187, 188, 189, 190, 191, 192, 193, 194, 195, 196, 197, 198, 199, 200, 201, 202, 203, 204, 205, 206, 207, 208, 209, 210, 211, 212, 213, 214, 215, 216, 217, 218, 219, 220, 221, 222, 223, 224, 225, 226, 227, 228, 229, 230, 231, 232, 233, 234, 235, 236, 237, 238, 239, 240, 241, 242, 243, 244, 245, 246, 247, 248, 249, 250, 251, 252, 253, 254, 255, 256, 257, 258, 259, 260, 261, 262, 263, 264, 265, 266, 267, 268, 269, 270, 271, 272, 273, 274, 275, 276, 277, 278, 279, 280, 281, 282, 283, 284, 285, 286, 287, 288, 289, 290, 291, 292, 293, 294, 295, 296, 297, 298, 299, 300, 301, 302, 303, 304, 305, 306, 307, 308, 309, 310, 311, 312, 313, 314, 315, 316, 317, 318, 319, 320, 321, 322, 323, 324, 325, 326, 327, 328, 329, 330, 331, 332, 333, 334, 335, 336, 337, 338, 339, 340, 341, 342, 343, 344, 345, 346, 347, 348, 349, 350, 351, 352, 353], 1.0, 'REPLACE')
_vg = ob_icosphere.vertex_groups.new(name='Bone.001')
_vg.add([162, 163, 164, 165, 166, 167, 168, 169, 170, 171, 172, 173, 336, 337, 338, 339, 340, 341, 342, 343, 344, 345, 346, 347, 348, 349, 350, 351, 352, 353], 1.0, 'REPLACE')
_vg = ob_icosphere.vertex_groups.new(name='Bone.002')
_vg.add([192, 193, 194, 195, 196, 197, 198, 199, 200, 201, 202, 203, 204, 205, 206, 207, 208, 209, 210, 211, 212, 213, 214, 215, 216, 217, 218, 219, 220, 221], 1.0, 'REPLACE')
_vg = ob_icosphere.vertex_groups.new(name='Bone.003')
_vg.add([240, 241, 242, 243, 244, 245, 246, 247, 248, 249, 250, 251, 252, 253, 254, 255, 256, 257, 258, 259, 260, 261, 262, 263, 264, 265, 266, 267, 268, 269], 1.0, 'REPLACE')
_vg = ob_icosphere.vertex_groups.new(name='Bone.004')
_vg.add([288, 289, 290, 291, 292, 293, 294, 295, 296, 297, 298, 299, 300, 301, 302, 303, 304, 305, 306, 307, 308, 309, 310, 311, 312, 313, 314, 315, 316, 317], 1.0, 'REPLACE')
_vg = ob_icosphere.vertex_groups.new(name='Bone.005')
_vg.add([270, 271, 272, 273, 274, 275, 276, 277, 278, 279, 280, 281, 282, 283, 284, 285, 286, 287], 1.0, 'REPLACE')
_vg = ob_icosphere.vertex_groups.new(name='Bone.006')
_vg.add([222, 223, 224, 225, 226, 227, 228, 229, 230, 231, 232, 233, 234, 235, 236, 237, 238, 239], 1.0, 'REPLACE')
_vg = ob_icosphere.vertex_groups.new(name='Bone.007')
_vg.add([174, 175, 176, 177, 178, 179, 180, 181, 182, 183, 184, 185, 186, 187, 188, 189, 190, 191], 1.0, 'REPLACE')
_vg = ob_icosphere.vertex_groups.new(name='Bone.008')
_vg.add([318, 319, 320, 321, 322, 323, 324, 325, 326, 327, 328, 329, 330, 331, 332, 333, 334, 335], 1.0, 'REPLACE')
_vg = ob_icosphere.vertex_groups.new(name='Bone.009')
_vg.add([0, 1, 2, 3, 4, 5, 12, 13, 14, 15, 16, 17, 18, 19, 20, 21, 42, 43, 44, 45, 46, 47, 48, 49, 50, 51, 72, 73, 74, 75, 76, 77, 78, 79, 80, 81, 147, 148, 149, 150, 151, 152, 153, 154, 155, 156, 157, 158, 159, 160, 161], 1.0, 'REPLACE')
_vg = ob_icosphere.vertex_groups.new(name='Bone.010')
_vg.add([22, 23, 24, 25, 26, 27, 28, 29, 30, 31, 52, 54, 56, 58, 60, 83, 85, 87, 89, 91, 118, 121, 124, 127, 130, 132, 133, 134, 135, 136, 137, 138, 139, 140, 141, 142, 143, 144, 145, 146], 1.0, 'REPLACE')
_vg = ob_icosphere.vertex_groups.new(name='Bone.011')
_vg.add([53, 55, 57, 59, 61, 82, 84, 86, 88, 90, 117, 119, 120, 122, 123, 125, 126, 128, 129, 131], 1.0, 'REPLACE')
_vg = ob_icosphere.vertex_groups.new(name='Bone.012')
_vg.add([6, 7, 8, 9, 10, 32, 33, 34, 35, 36, 62, 63, 64, 65, 66, 92, 93, 94, 95, 96], 1.0, 'REPLACE')
_vg = ob_icosphere.vertex_groups.new(name='Bone.013')
_vg.add([37, 38, 39, 40, 41, 67, 69, 70, 71, 98, 102, 103, 104, 105, 106, 107, 108, 109, 110, 111, 112, 113, 114, 115, 116], 1.0, 'REPLACE')
_vg = ob_icosphere.vertex_groups.new(name='Bone.014')
_vg.add([11, 68, 97, 99, 100, 101], 1.0, 'REPLACE')
_vg = ob_icosphere.vertex_groups.new(name='b15')
_vg = ob_icosphere.vertex_groups.new(name='b16')
_vg = ob_icosphere.vertex_groups.new(name='b17')
_vg = ob_icosphere.vertex_groups.new(name='b18')
_vg = ob_icosphere.vertex_groups.new(name='b19')
_vg = ob_icosphere.vertex_groups.new(name='b20')
_vg = ob_icosphere.vertex_groups.new(name='b21')
_vg = ob_icosphere.vertex_groups.new(name='b22')
_vg = ob_icosphere.vertex_groups.new(name='b23')
_vg = ob_icosphere.vertex_groups.new(name='b24')
_vg = ob_icosphere.vertex_groups.new(name='b25')
_vg = ob_icosphere.vertex_groups.new(name='b26')
_vg = ob_icosphere.vertex_groups.new(name='b30')
_vg.add([354, 355, 356, 357, 358, 359, 366, 367, 368, 369, 370, 371, 372, 373, 374, 375, 376, 377, 378, 379, 380, 381, 382, 383, 384, 385], 1.0, 'REPLACE')
_vg = ob_icosphere.vertex_groups.new(name='b31')
_vg.add([360, 361, 362, 363, 364, 386, 387, 388, 389, 390], 1.0, 'REPLACE')
_vg = ob_icosphere.vertex_groups.new(name='b32')
_vg.add([391, 392, 393, 394, 395], 1.0, 'REPLACE')
_vg = ob_icosphere.vertex_groups.new(name='b33')
_vg.add([365], 1.0, 'REPLACE')
_m = ob_icosphere.modifiers.new('Armature', 'ARMATURE')
_m.object = ob_armature

# ---- collection membership
col_collection_1.objects.link(ob_armature)
col_collection_1.objects.link(ob_icosphere)

# ---- scene / render settings (as saved in the file)
scene.frame_start = 0; scene.frame_end = 180; scene.frame_set(10)
scene.render.engine = 'BLENDER_EEVEE_NEXT'
scene.render.resolution_percentage = 50
scene.render.fps = 30
scene.render.dither_intensity = 0.0
scene.cycles.use_denoising = False
scene.cycles.samples = 128
scene.cycles.sampling_pattern = 'TABULATED_SOBOL'
scene.cycles.use_adaptive_sampling = False
scene.cycles.use_light_tree = False
scene.cycles.blur_glossy = 0.0
scene.cycles.sample_clamp_indirect = 0.0
scene.view_settings.view_transform = 'Standard'
bpy.context.view_layer.update()

# ---- added for rendering (the .blend has no active camera and no usable light): camera, sun
cam_auto = bpy.data.cameras.new('AutoCamera')
cam_auto.lens = 50.0
cam_auto.sensor_width = 36.0
cam_auto.clip_end = 1000.0
ob_auto_camera = bpy.data.objects.new('AutoCamera', cam_auto)
scene.collection.objects.link(ob_auto_camera)
ob_auto_camera.location = (5.61081, -6.69014, 6.53201)
ob_auto_camera.rotation_euler = (1.09748, -7.21219e-08, 0.694738)
scene.camera = ob_auto_camera
light_auto_sun = bpy.data.lights.new('AutoSun', 'SUN')
light_auto_sun.energy = 3.0
light_auto_sun.angle = 0.0523599
ob_auto_sun = bpy.data.objects.new('AutoSun', light_auto_sun)
scene.collection.objects.link(ob_auto_sun)
ob_auto_sun.rotation_euler = (0.872665, 0.174533, 0.523599)
bpy.context.view_layer.update()
